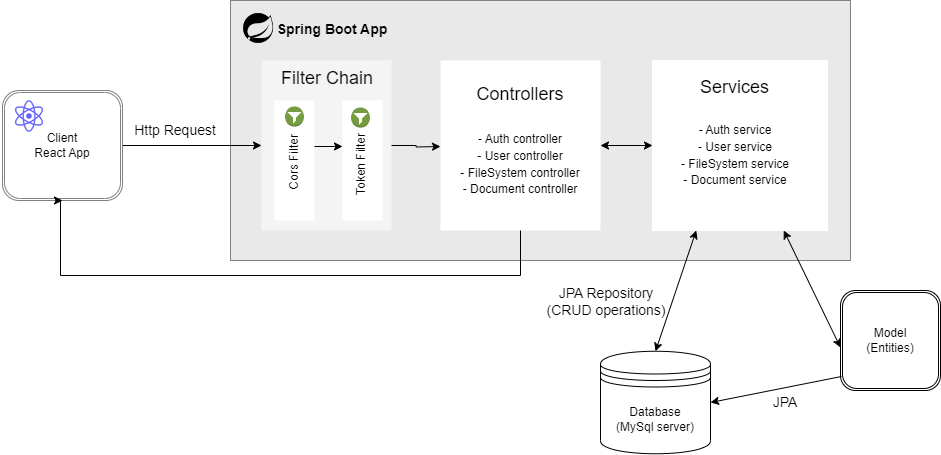

The diagram above was exported from draw.io. Its source (the exported page's mxGraphModel, read from the mxfile embedded in the PNG):
<mxGraphModel dx="1674" dy="699" grid="1" gridSize="10" guides="1" tooltips="1" connect="1" arrows="1" fold="1" page="1" pageScale="1" pageWidth="1169" pageHeight="827" math="0" shadow="0">
  <root>
    <mxCell id="0" />
    <mxCell id="1" parent="0" />
    <mxCell id="xxn0LgxYBdOzXMTn3Q4v-70" value="" style="rounded=0;whiteSpace=wrap;html=1;shadow=0;fontSize=14;fillColor=#e9e9e9;strokeColor=#808080;" parent="1" vertex="1">
      <mxGeometry x="270" y="250" width="620" height="260" as="geometry" />
    </mxCell>
    <mxCell id="xxn0LgxYBdOzXMTn3Q4v-12" value="Database&lt;br&gt;(MySql server)" style="shape=datastore;whiteSpace=wrap;html=1;" parent="1" vertex="1">
      <mxGeometry x="640" y="600.75" width="110" height="102.5" as="geometry" />
    </mxCell>
    <mxCell id="xxn0LgxYBdOzXMTn3Q4v-17" value="&lt;font style=&quot;font-size: 14px;&quot;&gt;Http Request&lt;/font&gt;" style="text;strokeColor=none;align=center;fillColor=none;html=1;verticalAlign=middle;whiteSpace=wrap;rounded=0;" parent="1" vertex="1">
      <mxGeometry x="150" y="368" width="130" height="24" as="geometry" />
    </mxCell>
    <mxCell id="xxn0LgxYBdOzXMTn3Q4v-42" value="Model&lt;br&gt;(Entities)" style="shape=ext;double=1;rounded=1;whiteSpace=wrap;html=1;" parent="1" vertex="1">
      <mxGeometry x="880" y="540" width="100" height="100" as="geometry" />
    </mxCell>
    <mxCell id="xxn0LgxYBdOzXMTn3Q4v-43" value="" style="endArrow=classic;startArrow=classic;html=1;rounded=0;fontSize=14;entryX=0;entryY=0.57;entryDx=0;entryDy=0;entryPerimeter=0;exitX=0.75;exitY=1;exitDx=0;exitDy=0;" parent="1" source="xxn0LgxYBdOzXMTn3Q4v-25" target="xxn0LgxYBdOzXMTn3Q4v-42" edge="1">
      <mxGeometry width="50" height="50" relative="1" as="geometry">
        <mxPoint x="720" y="560" as="sourcePoint" />
        <mxPoint x="820" y="330" as="targetPoint" />
      </mxGeometry>
    </mxCell>
    <mxCell id="xxn0LgxYBdOzXMTn3Q4v-44" value="" style="endArrow=classic;startArrow=classic;html=1;rounded=0;fontSize=14;entryX=0.5;entryY=0;entryDx=0;entryDy=0;exitX=0.25;exitY=1;exitDx=0;exitDy=0;" parent="1" source="xxn0LgxYBdOzXMTn3Q4v-25" target="xxn0LgxYBdOzXMTn3Q4v-12" edge="1">
      <mxGeometry width="50" height="50" relative="1" as="geometry">
        <mxPoint x="585" y="490" as="sourcePoint" />
        <mxPoint x="575" y="580" as="targetPoint" />
      </mxGeometry>
    </mxCell>
    <mxCell id="xxn0LgxYBdOzXMTn3Q4v-45" value="" style="endArrow=classic;html=1;rounded=0;fontSize=14;exitX=0.01;exitY=0.86;exitDx=0;exitDy=0;entryX=1;entryY=0.5;entryDx=0;entryDy=0;exitPerimeter=0;" parent="1" source="xxn0LgxYBdOzXMTn3Q4v-42" target="xxn0LgxYBdOzXMTn3Q4v-12" edge="1">
      <mxGeometry width="50" height="50" relative="1" as="geometry">
        <mxPoint x="790" y="636" as="sourcePoint" />
        <mxPoint x="620" y="649.0374999999999" as="targetPoint" />
        <Array as="points" />
      </mxGeometry>
    </mxCell>
    <mxCell id="xxn0LgxYBdOzXMTn3Q4v-66" value="" style="endArrow=classic;startArrow=classic;html=1;rounded=0;fontSize=14;exitX=0;exitY=0.5;exitDx=0;exitDy=0;entryX=1;entryY=0.5;entryDx=0;entryDy=0;" parent="1" source="xxn0LgxYBdOzXMTn3Q4v-25" target="xxn0LgxYBdOzXMTn3Q4v-20" edge="1">
      <mxGeometry width="50" height="50" relative="1" as="geometry">
        <mxPoint x="500" y="379" as="sourcePoint" />
        <mxPoint x="490" y="469" as="targetPoint" />
      </mxGeometry>
    </mxCell>
    <mxCell id="xxn0LgxYBdOzXMTn3Q4v-71" value="&lt;span style=&quot;font-size: 14px;&quot;&gt;JPA&lt;/span&gt;" style="text;strokeColor=none;align=center;fillColor=none;html=1;verticalAlign=middle;whiteSpace=wrap;rounded=0;" parent="1" vertex="1">
      <mxGeometry x="760" y="637" width="130" height="30" as="geometry" />
    </mxCell>
    <mxCell id="xxn0LgxYBdOzXMTn3Q4v-78" value="" style="group" parent="1" connectable="0" vertex="1">
      <mxGeometry x="280" y="260" width="177" height="36" as="geometry" />
    </mxCell>
    <mxCell id="xxn0LgxYBdOzXMTn3Q4v-72" value="&lt;b&gt;&lt;font style=&quot;font-size: 14px;&quot;&gt;Spring Boot App&lt;/font&gt;&lt;/b&gt;" style="text;strokeColor=none;align=center;fillColor=none;html=1;verticalAlign=middle;whiteSpace=wrap;rounded=0;shadow=0;fontSize=14;" parent="xxn0LgxYBdOzXMTn3Q4v-78" vertex="1">
      <mxGeometry x="7" y="4" width="170" height="30" as="geometry" />
    </mxCell>
    <mxCell id="xxn0LgxYBdOzXMTn3Q4v-73" value="" style="shape=image;html=1;verticalAlign=top;verticalLabelPosition=bottom;labelBackgroundColor=#ffffff;imageAspect=0;aspect=fixed;image=https://cdn2.iconfinder.com/data/icons/boxicons-logos/24/bxl-spring-boot-128.png;shadow=0;fontSize=14;fillColor=#009900;" parent="xxn0LgxYBdOzXMTn3Q4v-78" vertex="1">
      <mxGeometry width="36" height="36" as="geometry" />
    </mxCell>
    <mxCell id="7HKBNTckNq2Y_vdBMSZ3-10" value="" style="whiteSpace=wrap;html=1;shadow=0;fontSize=14;fillColor=#f4f4f4;strokeColor=none;" vertex="1" parent="1">
      <mxGeometry x="301" y="310" width="130" height="170" as="geometry" />
    </mxCell>
    <mxCell id="7HKBNTckNq2Y_vdBMSZ3-6" value="&lt;font style=&quot;font-size: 18px;&quot;&gt;Filter Chain&lt;br&gt;&lt;/font&gt;" style="text;strokeColor=none;align=center;fillColor=none;html=1;verticalAlign=middle;whiteSpace=wrap;rounded=0;" vertex="1" parent="1">
      <mxGeometry x="308" y="320" width="118" height="16.58" as="geometry" />
    </mxCell>
    <mxCell id="7HKBNTckNq2Y_vdBMSZ3-11" value="" style="whiteSpace=wrap;html=1;shadow=0;fontSize=14;fillColor=#ffffff;strokeColor=none;" vertex="1" parent="1">
      <mxGeometry x="314" y="350" width="40" height="120" as="geometry" />
    </mxCell>
    <mxCell id="7HKBNTckNq2Y_vdBMSZ3-12" value="" style="whiteSpace=wrap;html=1;shadow=0;fontSize=14;fillColor=#ffffff;strokeColor=none;" vertex="1" parent="1">
      <mxGeometry x="382" y="350" width="40" height="120" as="geometry" />
    </mxCell>
    <mxCell id="7HKBNTckNq2Y_vdBMSZ3-13" value="Cors Filter" style="text;strokeColor=none;align=center;fillColor=none;html=1;verticalAlign=middle;whiteSpace=wrap;rounded=0;rotation=-90;" vertex="1" parent="1">
      <mxGeometry x="304" y="397" width="60" height="30" as="geometry" />
    </mxCell>
    <mxCell id="7HKBNTckNq2Y_vdBMSZ3-16" value="Token Filter" style="text;strokeColor=none;align=center;fillColor=none;html=1;verticalAlign=middle;whiteSpace=wrap;rounded=0;rotation=-90;" vertex="1" parent="1">
      <mxGeometry x="361" y="399" width="80" height="30" as="geometry" />
    </mxCell>
    <mxCell id="7HKBNTckNq2Y_vdBMSZ3-22" value="" style="group;fillColor=#ffffff;strokeColor=#ffffff;container=0;" vertex="1" connectable="0" parent="1">
      <mxGeometry x="40" y="340" width="120" height="110" as="geometry" />
    </mxCell>
    <mxCell id="7HKBNTckNq2Y_vdBMSZ3-24" style="edgeStyle=orthogonalEdgeStyle;rounded=0;orthogonalLoop=1;jettySize=auto;html=1;exitX=1;exitY=0.5;exitDx=0;exitDy=0;entryX=0;entryY=0.5;entryDx=0;entryDy=0;" edge="1" parent="1" source="xxn0LgxYBdOzXMTn3Q4v-10" target="7HKBNTckNq2Y_vdBMSZ3-10">
      <mxGeometry relative="1" as="geometry" />
    </mxCell>
    <mxCell id="7HKBNTckNq2Y_vdBMSZ3-25" style="edgeStyle=orthogonalEdgeStyle;rounded=0;orthogonalLoop=1;jettySize=auto;html=1;exitX=1;exitY=0.5;exitDx=0;exitDy=0;entryX=0;entryY=0.5;entryDx=0;entryDy=0;" edge="1" parent="1">
      <mxGeometry relative="1" as="geometry">
        <mxPoint x="354" y="396" as="sourcePoint" />
        <mxPoint x="382" y="396" as="targetPoint" />
        <Array as="points" />
      </mxGeometry>
    </mxCell>
    <mxCell id="7HKBNTckNq2Y_vdBMSZ3-34" value="" style="outlineConnect=0;dashed=0;verticalLabelPosition=bottom;verticalAlign=top;align=center;html=1;shape=mxgraph.aws3.filtering_rule;fillColor=#759C3E;gradientColor=none;" vertex="1" parent="1">
      <mxGeometry x="324.5" y="356" width="19" height="20" as="geometry" />
    </mxCell>
    <mxCell id="7HKBNTckNq2Y_vdBMSZ3-35" value="" style="outlineConnect=0;dashed=0;verticalLabelPosition=bottom;verticalAlign=top;align=center;html=1;shape=mxgraph.aws3.filtering_rule;fillColor=#759C3E;gradientColor=none;" vertex="1" parent="1">
      <mxGeometry x="390.5" y="357" width="19" height="20" as="geometry" />
    </mxCell>
    <mxCell id="xxn0LgxYBdOzXMTn3Q4v-24" value="" style="group;strokeColor=none;fillColor=#FFFFFF;" parent="1" connectable="0" vertex="1">
      <mxGeometry x="692" y="310" width="175" height="170" as="geometry" />
    </mxCell>
    <mxCell id="xxn0LgxYBdOzXMTn3Q4v-25" value="" style="whiteSpace=wrap;html=1;shadow=0;fontSize=14;fillColor=#FFFFFF;strokeColor=#FFFFFF;" parent="xxn0LgxYBdOzXMTn3Q4v-24" vertex="1">
      <mxGeometry width="175" height="170" as="geometry" />
    </mxCell>
    <mxCell id="xxn0LgxYBdOzXMTn3Q4v-30" value="&lt;font style=&quot;font-size: 18px;&quot;&gt;Services&lt;br&gt;&lt;/font&gt;" style="text;strokeColor=none;align=center;fillColor=none;html=1;verticalAlign=middle;whiteSpace=wrap;rounded=0;" parent="xxn0LgxYBdOzXMTn3Q4v-24" vertex="1">
      <mxGeometry x="55.26315789473684" y="20.003684210526316" width="55.26315789473684" height="13.421052631578947" as="geometry" />
    </mxCell>
    <mxCell id="xxn0LgxYBdOzXMTn3Q4v-59" value="&lt;span style=&quot;font-size: 12px;&quot;&gt;- Auth service&lt;br&gt;- User service&lt;br&gt;- FileSystem service&lt;br&gt;- Document service&lt;br&gt;&lt;/span&gt;" style="text;strokeColor=none;align=center;fillColor=none;html=1;verticalAlign=middle;whiteSpace=wrap;rounded=0;shadow=0;fontSize=14;" parent="xxn0LgxYBdOzXMTn3Q4v-24" vertex="1">
      <mxGeometry x="23.026315789473685" y="50.99888888888889" width="119.73684210526315" height="85.55555555555556" as="geometry" />
    </mxCell>
    <mxCell id="xxn0LgxYBdOzXMTn3Q4v-10" value="Client&lt;br&gt;React App" style="shape=ext;double=1;rounded=1;whiteSpace=wrap;html=1;fillColor=#FFFFFF;strokeColor=#808080;" parent="1" vertex="1">
      <mxGeometry x="42" y="340" width="120" height="110" as="geometry" />
    </mxCell>
    <mxCell id="xxn0LgxYBdOzXMTn3Q4v-23" value="" style="shape=image;html=1;verticalAlign=top;verticalLabelPosition=bottom;labelBackgroundColor=#ffffff;imageAspect=0;aspect=fixed;image=https://cdn1.iconfinder.com/data/icons/unicons-line-vol-5/24/react-128.png;shadow=0;fontSize=14;" parent="1" vertex="1">
      <mxGeometry x="50" y="347" width="38" height="38" as="geometry" />
    </mxCell>
    <mxCell id="xxn0LgxYBdOzXMTn3Q4v-20" value="" style="whiteSpace=wrap;html=1;shadow=0;fontSize=14;fillColor=#ffffff;strokeColor=none;" parent="1" vertex="1">
      <mxGeometry x="480" y="310" width="160" height="170" as="geometry" />
    </mxCell>
    <mxCell id="xxn0LgxYBdOzXMTn3Q4v-15" value="&lt;font style=&quot;font-size: 18px;&quot;&gt;Controllers&lt;br&gt;&lt;/font&gt;" style="text;strokeColor=none;align=center;fillColor=none;html=1;verticalAlign=middle;whiteSpace=wrap;rounded=0;" parent="1" vertex="1">
      <mxGeometry x="530" y="335.5263157894737" width="60" height="16.578947368421048" as="geometry" />
    </mxCell>
    <mxCell id="xxn0LgxYBdOzXMTn3Q4v-53" value="&lt;span style=&quot;font-size: 12px;&quot;&gt;- Auth controller&lt;br&gt;- User controller&lt;br&gt;- FileSystem controller&lt;br&gt;- Document controller&lt;br&gt;&lt;/span&gt;" style="text;strokeColor=none;align=center;fillColor=none;html=1;verticalAlign=middle;whiteSpace=wrap;rounded=0;shadow=0;fontSize=14;" parent="1" vertex="1">
      <mxGeometry x="495" y="369.99888888888887" width="130" height="85.55555555555556" as="geometry" />
    </mxCell>
    <mxCell id="xxn0LgxYBdOzXMTn3Q4v-48" value="&lt;font style=&quot;&quot;&gt;&lt;font style=&quot;font-size: 14px;&quot;&gt;JPA Repository&lt;br&gt;&lt;/font&gt;&lt;font style=&quot;font-size: 14px;&quot;&gt;(CRUD operations)&lt;/font&gt;&lt;br&gt;&lt;/font&gt;" style="text;strokeColor=none;align=center;fillColor=none;html=1;verticalAlign=middle;whiteSpace=wrap;rounded=0;" parent="1" vertex="1">
      <mxGeometry x="566" y="540" width="160" height="22.89" as="geometry" />
    </mxCell>
    <mxCell id="7HKBNTckNq2Y_vdBMSZ3-37" style="edgeStyle=orthogonalEdgeStyle;rounded=0;orthogonalLoop=1;jettySize=auto;html=1;exitX=0.5;exitY=1;exitDx=0;exitDy=0;entryX=0.5;entryY=1;entryDx=0;entryDy=0;" edge="1" parent="1" source="xxn0LgxYBdOzXMTn3Q4v-20" target="xxn0LgxYBdOzXMTn3Q4v-10">
      <mxGeometry relative="1" as="geometry">
        <mxPoint x="324.5" y="640" as="sourcePoint" />
        <mxPoint x="140" y="570" as="targetPoint" />
        <Array as="points">
          <mxPoint x="560" y="525" />
          <mxPoint x="100" y="525" />
        </Array>
      </mxGeometry>
    </mxCell>
    <mxCell id="7HKBNTckNq2Y_vdBMSZ3-38" style="edgeStyle=orthogonalEdgeStyle;rounded=0;orthogonalLoop=1;jettySize=auto;html=1;exitX=1;exitY=0.5;exitDx=0;exitDy=0;entryX=0;entryY=0.5;entryDx=0;entryDy=0;" edge="1" parent="1" source="7HKBNTckNq2Y_vdBMSZ3-10">
      <mxGeometry relative="1" as="geometry">
        <mxPoint x="452" y="396" as="sourcePoint" />
        <mxPoint x="480" y="396" as="targetPoint" />
        <Array as="points" />
      </mxGeometry>
    </mxCell>
  </root>
</mxGraphModel>